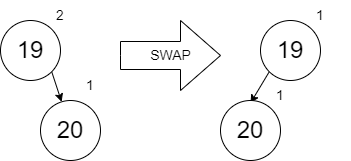

The diagram above was exported from draw.io. Its source (the exported page's mxGraphModel, read from the mxfile embedded in the PNG):
<mxGraphModel dx="1102" dy="865" grid="1" gridSize="10" guides="1" tooltips="1" connect="1" arrows="1" fold="1" page="1" pageScale="1" pageWidth="850" pageHeight="1100" math="0" shadow="0">
  <root>
    <mxCell id="0" />
    <mxCell id="1" parent="0" />
    <mxCell id="egZebEp88KU72r9SRnEN-45" style="edgeStyle=none;rounded=0;orthogonalLoop=1;jettySize=auto;html=1;exitX=1;exitY=1;exitDx=0;exitDy=0;fontSize=14;" parent="1" source="egZebEp88KU72r9SRnEN-42" target="egZebEp88KU72r9SRnEN-44" edge="1">
      <mxGeometry relative="1" as="geometry" />
    </mxCell>
    <mxCell id="egZebEp88KU72r9SRnEN-42" value="&lt;font style=&quot;font-size: 24px&quot;&gt;19&lt;/font&gt;" style="ellipse;whiteSpace=wrap;html=1;aspect=fixed;" parent="1" vertex="1">
      <mxGeometry x="120" y="80" width="60" height="60" as="geometry" />
    </mxCell>
    <mxCell id="egZebEp88KU72r9SRnEN-43" value="2" style="text;html=1;strokeColor=none;fillColor=none;align=center;verticalAlign=middle;whiteSpace=wrap;rounded=0;fontSize=14;" parent="1" vertex="1">
      <mxGeometry x="150" y="60" width="60" height="30" as="geometry" />
    </mxCell>
    <mxCell id="egZebEp88KU72r9SRnEN-44" value="&lt;font style=&quot;font-size: 24px&quot;&gt;20&lt;/font&gt;" style="ellipse;whiteSpace=wrap;html=1;aspect=fixed;" parent="1" vertex="1">
      <mxGeometry x="160" y="160" width="60" height="60" as="geometry" />
    </mxCell>
    <mxCell id="egZebEp88KU72r9SRnEN-46" value="1" style="text;html=1;strokeColor=none;fillColor=none;align=center;verticalAlign=middle;whiteSpace=wrap;rounded=0;fontSize=14;" parent="1" vertex="1">
      <mxGeometry x="180" y="130" width="60" height="30" as="geometry" />
    </mxCell>
    <mxCell id="egZebEp88KU72r9SRnEN-52" style="edgeStyle=none;rounded=0;orthogonalLoop=1;jettySize=auto;html=1;exitX=0;exitY=1;exitDx=0;exitDy=0;entryX=0;entryY=0.75;entryDx=0;entryDy=0;fontSize=14;" parent="1" source="egZebEp88KU72r9SRnEN-48" target="egZebEp88KU72r9SRnEN-51" edge="1">
      <mxGeometry relative="1" as="geometry" />
    </mxCell>
    <mxCell id="egZebEp88KU72r9SRnEN-48" value="&lt;font style=&quot;font-size: 24px&quot;&gt;19&lt;/font&gt;" style="ellipse;whiteSpace=wrap;html=1;aspect=fixed;" parent="1" vertex="1">
      <mxGeometry x="380" y="80" width="60" height="60" as="geometry" />
    </mxCell>
    <mxCell id="egZebEp88KU72r9SRnEN-49" value="1" style="text;html=1;strokeColor=none;fillColor=none;align=center;verticalAlign=middle;whiteSpace=wrap;rounded=0;fontSize=14;" parent="1" vertex="1">
      <mxGeometry x="410" y="60" width="60" height="30" as="geometry" />
    </mxCell>
    <mxCell id="egZebEp88KU72r9SRnEN-50" value="&lt;font style=&quot;font-size: 24px&quot;&gt;20&lt;/font&gt;" style="ellipse;whiteSpace=wrap;html=1;aspect=fixed;" parent="1" vertex="1">
      <mxGeometry x="340" y="160" width="60" height="60" as="geometry" />
    </mxCell>
    <mxCell id="egZebEp88KU72r9SRnEN-51" value="1" style="text;html=1;strokeColor=none;fillColor=none;align=center;verticalAlign=middle;whiteSpace=wrap;rounded=0;fontSize=14;" parent="1" vertex="1">
      <mxGeometry x="370" y="140" width="60" height="30" as="geometry" />
    </mxCell>
    <mxCell id="egZebEp88KU72r9SRnEN-53" value="SWAP" style="html=1;shadow=0;dashed=0;align=center;verticalAlign=middle;shape=mxgraph.arrows2.arrow;dy=0.6;dx=40;notch=0;fontSize=14;strokeColor=#000000;fillColor=none;" parent="1" vertex="1">
      <mxGeometry x="240" y="80" width="100" height="70" as="geometry" />
    </mxCell>
  </root>
</mxGraphModel>